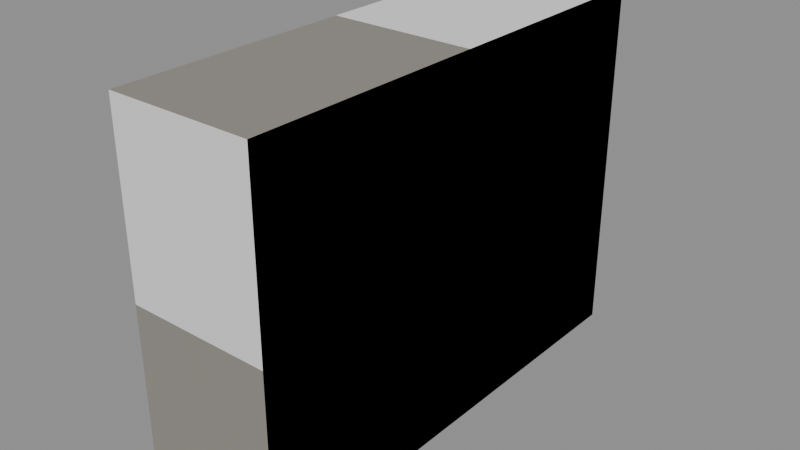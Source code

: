 # Source: theme-university-3.blend  (saved by Blender 5.3.31; exported with 4.5.12 LTS)
import bpy
from mathutils import Matrix  # noqa: F401  (used for matrix-valued properties, if any)

bpy.ops.wm.read_factory_settings(use_empty=True)
scene = bpy.context.scene
scene.name = 'Scene'

# ---- collections
col_solids = bpy.data.collections.new('solids'); scene.collection.children.link(col_solids)

# ---- materials (node trees are filled in below, after node groups)
mat_8e8a82 = bpy.data.materials.new('#8e8a82')
mat_8e8a82.use_backface_culling = True
mat_8e8a82.diffuse_color = (0.2705, 0.2542, 0.2232, 1.0)

# ---- material node trees
mat_8e8a82.use_nodes = True; mat_8e8a82.node_tree.nodes.clear()
_N = mat_8e8a82.node_tree.nodes; _L = mat_8e8a82.node_tree.links
n0 = _N.new('ShaderNodeBsdfPrincipled'); n0.name = 'Principled BSDF'; n0.location = (-200, 100)
n0.inputs[0].default_value = (0.2705, 0.2542, 0.2232, 1.0)
n0.inputs[2].default_value = 0.9
n0.inputs[10].default_value = 0.005
n1 = _N.new('ShaderNodeOutputMaterial'); n1.name = 'Material Output'; n1.location = (200, 100)
_L.new(n0.outputs[0], n1.inputs[0])
n1.is_active_output = True

# ---- meshes
me_00__8e8a82 = bpy.data.meshes.new('00_#8e8a82')
me_00__8e8a82.from_pydata([(-6.0, 20.0, 0.0), (-6.0, -20.0, 0.0), (-6.0, 20.0, 30.0), (-6.0, -20.0, 30.0), (6.0, 20.0, 0.0), (6.0, -20.0, 0.0), (6.0, 20.0, 30.0), (6.0, -20.0, 30.0)], [], [(0, 1, 3, 2), (2, 3, 7, 6), (6, 7, 5, 4), (4, 5, 1, 0), (2, 6, 4, 0), (7, 3, 1, 5)])
me_00__8e8a82.materials.append(mat_8e8a82)
me_00__8e8a82.update()
me_solid = bpy.data.meshes.new('solid')
me_solid.from_pydata([(-0.5, -0.5, -0.5), (-0.5, -0.5, 0.5), (-0.5, 0.5, -0.5), (-0.5, 0.5, 0.5), (0.5, -0.5, -0.5), (0.5, -0.5, 0.5), (0.5, 0.5, -0.5), (0.5, 0.5, 0.5)], [], [(0, 1, 3, 2), (2, 3, 7, 6), (6, 7, 5, 4), (4, 5, 1, 0), (2, 6, 4, 0), (7, 3, 1, 5)])
me_solid.update()

# ---- objects
ob_00__8e8a82 = bpy.data.objects.new('00_#8e8a82', me_00__8e8a82)
ob_solid = bpy.data.objects.new('solid', me_solid)

# ---- transforms, parenting, visibility, modifiers, constraints
ob_00__8e8a82.location = (0.0, 0.0, 0.0)
ob_solid.location = (0.0, 0.0, 15.0)
ob_solid.rotation_euler = (1.571, -0.0, 0.0)
ob_solid.scale = (12.0, 30.0, 40.0)
ob_solid.display_type = 'WIRE'

# ---- collection membership
scene.collection.objects.link(ob_00__8e8a82)
col_solids.objects.link(ob_solid)

# ---- scene / render settings (as saved in the file)
scene.frame_start = 1; scene.frame_end = 250; scene.frame_set(1)
scene.render.engine = 'BLENDER_EEVEE_NEXT'
scene.render.bake_bias = 0.0
scene.render.bake_samples = 0
scene.render.compositor_device = 'GPU'
scene.eevee.use_volume_custom_range = False
scene.eevee.fast_gi_thickness_near = 0.1
scene.eevee.fast_gi_thickness_far = 0.0
scene.eevee.ray_tracing_options.screen_trace_thickness = 0.1
bpy.context.view_layer.update()

# ---- added for rendering (the .blend has no active camera and no usable light): camera, sun + grey world if the file has none
cam_auto = bpy.data.cameras.new('AutoCamera')
cam_auto.lens = 50.0
cam_auto.sensor_width = 36.0
cam_auto.clip_end = 1000.0
ob_auto_camera = bpy.data.objects.new('AutoCamera', cam_auto)
scene.collection.objects.link(ob_auto_camera)
ob_auto_camera.location = (47.5749, -57.0899, 53.0599)
ob_auto_camera.rotation_euler = (1.09748, -7.21219e-08, 0.694738)
scene.camera = ob_auto_camera
light_auto_sun = bpy.data.lights.new('AutoSun', 'SUN')
light_auto_sun.energy = 3.0
light_auto_sun.angle = 0.0523599
ob_auto_sun = bpy.data.objects.new('AutoSun', light_auto_sun)
scene.collection.objects.link(ob_auto_sun)
ob_auto_sun.rotation_euler = (0.872665, 0.174533, 0.523599)
if scene.world is None:
    world_auto = bpy.data.worlds.new('AutoWorld')
    world_auto.color = (0.3, 0.3, 0.3)
    scene.world = world_auto
bpy.context.view_layer.update()
